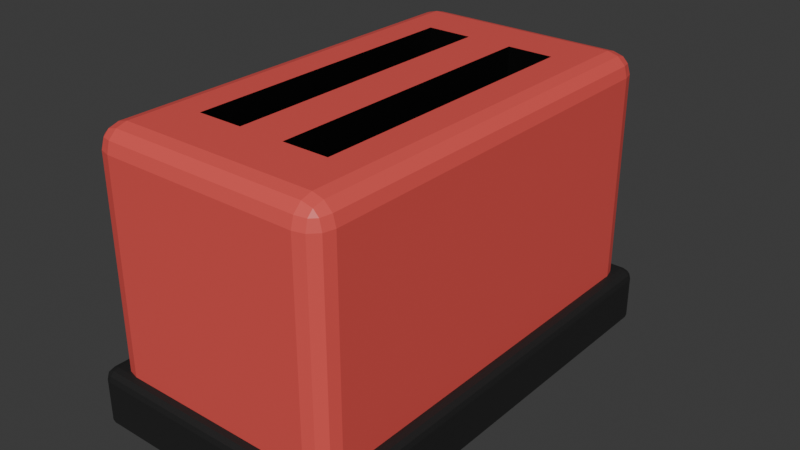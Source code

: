 # Source: toasterNew.blend  (saved by Blender 4.0.36; exported with 4.5.12 LTS)
import bpy
from mathutils import Matrix  # noqa: F401  (used for matrix-valued properties, if any)

bpy.ops.wm.read_factory_settings(use_empty=True)
scene = bpy.context.scene
scene.name = 'Scene'

# ---- collections
col_collection = bpy.data.collections.new('Collection'); scene.collection.children.link(col_collection)

# ---- materials (node trees are filled in below, after node groups)
mat_material_001 = bpy.data.materials.new('Material.001')
mat_material_001.use_transparent_shadow = False
mat_material_002 = bpy.data.materials.new('Material.002')
mat_material_002.use_transparent_shadow = False
mat_material_003 = bpy.data.materials.new('Material.003')
mat_material_003.use_transparent_shadow = False
mat_material_004 = bpy.data.materials.new('Material.004')
mat_material_004.use_transparent_shadow = False

# ---- material node trees
mat_material_001.use_nodes = True; mat_material_001.node_tree.nodes.clear()
_N = mat_material_001.node_tree.nodes; _L = mat_material_001.node_tree.links
n0 = _N.new('ShaderNodeBsdfPrincipled'); n0.name = 'Principled BSDF'; n0.location = (10, 300)
n0.inputs[0].default_value = (0.8, 0.09382, 0.08296, 1.0)
n0.inputs[3].default_value = 1.45
n1 = _N.new('ShaderNodeOutputMaterial'); n1.name = 'Material Output'; n1.location = (300, 300)
_L.new(n0.outputs[0], n1.inputs[0])
n1.is_active_output = True
mat_material_002.use_nodes = True; mat_material_002.node_tree.nodes.clear()
_N = mat_material_002.node_tree.nodes; _L = mat_material_002.node_tree.links
n0 = _N.new('ShaderNodeBsdfPrincipled'); n0.name = 'Principled BSDF'; n0.location = (10, 300)
n0.inputs[0].default_value = (0.01662, 0.01662, 0.01662, 1.0)
n0.inputs[3].default_value = 1.45
n1 = _N.new('ShaderNodeOutputMaterial'); n1.name = 'Material Output'; n1.location = (300, 300)
_L.new(n0.outputs[0], n1.inputs[0])
n1.is_active_output = True
mat_material_003.use_nodes = True; mat_material_003.node_tree.nodes.clear()
_N = mat_material_003.node_tree.nodes; _L = mat_material_003.node_tree.links
n0 = _N.new('ShaderNodeBsdfPrincipled'); n0.name = 'Principled BSDF'; n0.location = (10, 300)
n0.inputs[0].default_value = (0.0, 0.0, 0.0, 1.0)
n0.inputs[3].default_value = 1.45
n1 = _N.new('ShaderNodeOutputMaterial'); n1.name = 'Material Output'; n1.location = (300, 300)
_L.new(n0.outputs[0], n1.inputs[0])
n1.is_active_output = True
mat_material_004.use_nodes = True; mat_material_004.node_tree.nodes.clear()
_N = mat_material_004.node_tree.nodes; _L = mat_material_004.node_tree.links
n0 = _N.new('ShaderNodeBsdfPrincipled'); n0.name = 'Principled BSDF'; n0.location = (10, 300)
n0.inputs[0].default_value = (0.247, 0.247, 0.247, 1.0)
n0.inputs[3].default_value = 1.45
n1 = _N.new('ShaderNodeOutputMaterial'); n1.name = 'Material Output'; n1.location = (300, 300)
_L.new(n0.outputs[0], n1.inputs[0])
n1.is_active_output = True

# ---- world
world_world = bpy.data.worlds.new('World'); scene.world = world_world
world_world.use_nodes = True; world_world.node_tree.nodes.clear()
_N = world_world.node_tree.nodes; _L = world_world.node_tree.links
n0 = _N.new('ShaderNodeOutputWorld'); n0.name = 'World Output'; n0.location = (300, 300)
n1 = _N.new('ShaderNodeBackground'); n1.name = 'Background'; n1.location = (10, 300)
n1.inputs[0].default_value = (0.05088, 0.05088, 0.05088, 1.0)
_L.new(n1.outputs[0], n0.inputs[0])
n0.is_active_output = True
world_world.color = (0.05088, 0.05088, 0.05088)
world_world.use_sun_shadow = False
world_world.sun_shadow_jitter_overblur = 0.0

# ---- meshes
me_cube_001 = bpy.data.meshes.new('Cube.001')
me_cube_001.from_pydata([(-0.3194, 0.9499, 1.297), (-0.1065, 0.9499, 1.297), (0.1065, 0.9499, 1.297), (0.3194, 0.9499, 1.297), (0.3194, 0.9, 1.311), (0.1065, 0.9, 1.311), (-0.1065, 0.9, 1.311), (-0.3194, 0.9, 1.311), (-0.4595, -1.0, 0.0), (-0.5595, -0.9, 0.0), (-0.5095, -0.9866, 0.0), (-0.5461, -0.95, 0.0), (-0.4595, -1.0, 1.211), (-0.4595, -0.9, 1.311), (-0.5595, -0.9, 1.211), (-0.4595, -0.9866, 1.261), (-0.5095, -0.9866, 1.211), (-0.5074, -0.9737, 1.258), (-0.5095, -0.9, 1.297), (-0.4595, -0.9499, 1.297), (-0.5074, -0.9478, 1.284), (-0.5462, -0.9499, 1.211), (-0.5462, -0.9, 1.261), (-0.5332, -0.9478, 1.258), (-0.5595, 0.9, 0.0), (-0.4595, 1.0, 0.0), (-0.5461, 0.95, 0.0), (-0.5095, 0.9866, 0.0), (-0.4595, 0.9, 1.311), (-0.4595, 1.0, 1.211), (-0.5595, 0.9, 1.211), (-0.4595, 0.9499, 1.297), (-0.5095, 0.9, 1.297), (-0.5074, 0.9478, 1.284), (-0.5095, 0.9866, 1.211), (-0.4595, 0.9866, 1.261), (-0.5074, 0.9737, 1.258), (-0.5462, 0.9, 1.261), (-0.5462, 0.9499, 1.211), (-0.5332, 0.9478, 1.258), (0.5595, -0.9, 0.0), (0.4595, -1.0, 0.0), (0.5461, -0.95, 0.0), (0.5095, -0.9866, 0.0), (0.4595, -0.9, 1.311), (0.4595, -1.0, 1.211), (0.5595, -0.9, 1.211), (0.4595, -0.9499, 1.297), (0.5095, -0.9, 1.297), (0.5074, -0.9478, 1.284), (0.5095, -0.9866, 1.211), (0.4595, -0.9866, 1.261), (0.5074, -0.9737, 1.258), (0.5462, -0.9, 1.261), (0.5462, -0.9499, 1.211), (0.5332, -0.9478, 1.258), (0.4595, 1.0, 0.0), (0.5595, 0.9, 0.0), (0.5095, 0.9866, 0.0), (0.5461, 0.95, 0.0), (0.4595, 0.9, 1.311), (0.5595, 0.9, 1.211), (0.4595, 1.0, 1.211), (0.5095, 0.9, 1.297), (0.4595, 0.9499, 1.297), (0.5074, 0.9478, 1.284), (0.5462, 0.9499, 1.211), (0.5462, 0.9, 1.261), (0.5332, 0.9478, 1.258), (0.4595, 0.9866, 1.261), (0.5095, 0.9866, 1.211), (0.5074, 0.9737, 1.258), (0.5709, 1.002, 0.252), (0.619, 1.002, 0.2039), (0.5709, 1.05, 0.2039), (0.595, 1.002, 0.2455), (0.5709, 1.026, 0.2455), (0.5939, 1.025, 0.2393), (0.6126, 1.026, 0.2039), (0.6126, 1.002, 0.2279), (0.6064, 1.025, 0.2269), (0.5709, 1.043, 0.2279), (0.595, 1.043, 0.2039), (0.5939, 1.037, 0.2269), (0.5709, 1.05, 0.006458), (0.619, 1.002, 0.006458), (0.595, 1.043, 0.006458), (0.6126, 1.026, 0.006458), (0.5709, -1.05, 0.2039), (0.619, -1.002, 0.2039), (0.5709, -1.002, 0.252), (0.595, -1.043, 0.2039), (0.5709, -1.043, 0.2279), (0.5939, -1.037, 0.2269), (0.6126, -1.002, 0.2279), (0.6126, -1.026, 0.2039), (0.6064, -1.025, 0.2269), (0.5709, -1.026, 0.2455), (0.595, -1.002, 0.2455), (0.5939, -1.025, 0.2393), (0.619, -1.002, 0.006458), (0.5709, -1.05, 0.006458), (0.6126, -1.026, 0.006458), (0.595, -1.043, 0.006458), (-0.5709, 1.002, 0.252), (-0.5709, 1.05, 0.2039), (-0.619, 1.002, 0.2039), (-0.5709, 1.026, 0.2455), (-0.595, 1.002, 0.2455), (-0.5939, 1.025, 0.2393), (-0.595, 1.043, 0.2039), (-0.5709, 1.043, 0.2279), (-0.5939, 1.037, 0.2269), (-0.6126, 1.002, 0.2279), (-0.6126, 1.026, 0.2039), (-0.6064, 1.025, 0.2269), (-0.619, 1.002, 0.006458), (-0.5709, 1.05, 0.006458), (-0.6126, 1.026, 0.006458), (-0.595, 1.043, 0.006458), (-0.5709, -1.002, 0.252), (-0.619, -1.002, 0.2039), (-0.5709, -1.05, 0.2039), (-0.595, -1.002, 0.2455), (-0.5709, -1.026, 0.2455), (-0.5939, -1.025, 0.2393), (-0.6126, -1.026, 0.2039), (-0.6126, -1.002, 0.2279), (-0.6064, -1.025, 0.2269), (-0.5709, -1.043, 0.2279), (-0.595, -1.043, 0.2039), (-0.5939, -1.037, 0.2269), (-0.5709, -1.05, 0.006458), (-0.619, -1.002, 0.006458), (-0.595, -1.043, 0.006458), (-0.6126, -1.026, 0.006458), (0.3194, 0.9866, 1.261), (0.1065, 0.9866, 1.261), (-0.1065, 0.9866, 1.261), (-0.3194, 0.9866, 1.261), (0.3194, 1.0, 1.211), (0.04849, 1.0, 1.062), (-0.04849, 1.0, 1.062), (-0.3194, 1.0, 1.211), (0.3194, -0.9, 1.311), (0.1065, -0.9, 1.311), (-0.1065, -0.9, 1.311), (-0.3194, -0.9, 1.311), (-0.3194, -0.9499, 1.297), (-0.1065, -0.9499, 1.297), (0.1065, -0.9499, 1.297), (0.3194, -0.9499, 1.297), (-0.3194, -0.9866, 1.261), (-0.1065, -0.9866, 1.261), (0.1065, -0.9866, 1.261), (0.3194, -0.9866, 1.261), (-0.3194, -1.0, 1.211), (-0.1065, -1.0, 1.211), (0.1065, -1.0, 1.211), (0.3194, -1.0, 1.211), (-0.3194, 1.0, 0.0), (-0.04849, 1.0, 0.475), (0.04849, 1.0, 0.475), (0.3194, 1.0, 0.0), (0.3194, -1.0, 0.0), (0.1065, -1.0, 0.0), (-0.1065, -1.0, 0.0), (-0.3194, -1.0, 0.0), (-0.4595, -0.6783, 1.311), (-0.4595, 0.6783, 1.311), (-0.5095, 0.6783, 1.297), (-0.5095, -0.6783, 1.297), (-0.5462, 0.6783, 1.261), (-0.5462, -0.6783, 1.261), (-0.5595, 0.6783, 1.211), (-0.5595, -0.6783, 1.211), (0.4595, 0.6783, 1.311), (0.4595, -0.6783, 1.311), (0.5095, -0.6783, 1.297), (0.5095, 0.6783, 1.297), (0.5462, -0.6783, 1.261), (0.5462, 0.6783, 1.261), (0.5595, -0.6783, 1.211), (0.5595, 0.6783, 1.211), (-0.5595, -0.6783, 0.0), (-0.5595, 0.6783, 0.0), (0.5595, 0.6783, 0.0), (0.5595, -0.6783, 0.0), (0.3194, 0.6783, 1.311), (0.3194, -0.6783, 1.311), (0.1065, 0.6783, 1.311), (0.1065, -0.6783, 1.311), (-0.1065, 0.6783, 1.311), (-0.1065, -0.6783, 1.311), (-0.3194, 0.6783, 1.311), (-0.3194, -0.6783, 1.311), (0.3194, 0.6783, 0.7929), (0.3194, -0.6783, 0.7929), (0.1065, 0.6783, 0.7929), (0.1065, -0.6783, 0.7929), (-0.1065, 0.6783, 0.7929), (-0.1065, -0.6783, 0.7929), (-0.3194, 0.6783, 0.7929), (-0.3194, -0.6783, 0.7929), (0.1065, 1.0, 1.211), (-0.1065, 1.0, 1.211), (-0.1065, 1.0, 0.0), (0.1065, 1.0, 0.0), (0.04849, 0.8837, 1.062), (-0.04849, 0.8837, 1.062), (-0.04849, 0.8837, 0.475), (0.04849, 0.8837, 0.475), (-0.02485, 0.859, 0.9142), (-0.02485, 0.8463, 0.9269), (-0.03755, 0.859, 0.9269), (-0.02485, 0.8463, 0.9766), (-0.02485, 0.859, 0.9893), (-0.03755, 0.859, 0.9766), (-0.02485, 1.071, 0.9142), (-0.03755, 1.071, 0.9269), (-0.04925, 1.089, 0.9269), (-0.03498, 1.096, 0.9142), (-0.02485, 1.071, 0.9893), (-0.03498, 1.096, 0.9893), (-0.04925, 1.089, 0.9766), (-0.03755, 1.071, 0.9766), (0.02485, 0.859, 0.9142), (0.03755, 0.859, 0.9269), (0.02485, 0.8463, 0.9269), (0.02485, 0.859, 0.9893), (0.02485, 0.8463, 0.9766), (0.03755, 0.859, 0.9766), (0.03498, 1.096, 0.9142), (0.04925, 1.089, 0.9269), (0.03755, 1.071, 0.9269), (0.02485, 1.071, 0.9142), (0.03498, 1.096, 0.9893), (0.02485, 1.071, 0.9893), (0.03755, 1.071, 0.9766), (0.04925, 1.089, 0.9766), (-0.1879, 1.16, 0.9766), (-0.1762, 1.142, 0.9766), (-0.1251, 1.134, 0.9893), (-0.1752, 1.16, 0.9893), (-0.1879, 1.16, 0.9269), (-0.1752, 1.16, 0.9142), (-0.1251, 1.134, 0.9142), (-0.1762, 1.142, 0.9269), (0.1752, 1.16, 0.9142), (0.1879, 1.16, 0.9269), (0.1762, 1.142, 0.9269), (0.1251, 1.134, 0.9142), (0.1752, 1.16, 0.9893), (0.1251, 1.134, 0.9893), (0.1762, 1.142, 0.9766), (0.1879, 1.16, 0.9766), (-0.1879, 1.197, 0.9766), (-0.1752, 1.197, 0.9893), (-0.1752, 1.209, 0.9766), (-0.1879, 1.197, 0.9269), (-0.1752, 1.209, 0.9269), (-0.1752, 1.197, 0.9142), (0.1752, 1.197, 0.9142), (0.1752, 1.209, 0.9269), (0.1879, 1.197, 0.9269), (0.1752, 1.197, 0.9893), (0.1879, 1.197, 0.9766), (0.1752, 1.209, 0.9766)], [], [(167, 156, 12, 8), (187, 182, 46, 40), (24, 26, 27, 25, 160, 167, 8, 10, 11, 9, 184, 185), (195, 168, 13, 147), (185, 174, 30, 24), (163, 140, 62, 56), (12, 15, 17, 16), (15, 19, 20, 17), (13, 18, 20, 19), (18, 22, 23, 20), (14, 21, 23, 22), (21, 16, 17, 23), (17, 20, 23), (28, 31, 33, 32), (31, 35, 36, 33), (29, 34, 36, 35), (34, 38, 39, 36), (30, 37, 39, 38), (37, 32, 33, 39), (33, 36, 39), (44, 47, 49, 48), (47, 51, 52, 49), (45, 50, 52, 51), (50, 54, 55, 52), (46, 53, 55, 54), (53, 48, 49, 55), (49, 52, 55), (60, 63, 65, 64), (63, 67, 68, 65), (61, 66, 68, 67), (66, 70, 71, 68), (62, 69, 71, 70), (69, 64, 65, 71), (65, 68, 71), (8, 12, 16, 10), (10, 16, 21, 11), (11, 21, 14, 9), (169, 28, 32, 170), (170, 32, 37, 172), (172, 37, 30, 174), (29, 25, 27, 34), (34, 27, 26, 38), (38, 26, 24, 30), (4, 60, 64, 3), (3, 64, 69, 136), (136, 69, 62, 140), (61, 57, 59, 66), (66, 59, 58, 70), (70, 58, 56, 62), (177, 44, 48, 178), (178, 48, 53, 180), (180, 53, 46, 182), (45, 41, 43, 50), (50, 43, 42, 54), (54, 42, 40, 46), (147, 13, 19, 148), (148, 19, 15, 152), (152, 15, 12, 156), (164, 163, 56, 58, 59, 57, 186, 187, 40, 42, 43, 41), (116, 118, 119, 117, 84, 86, 87, 85, 100, 102, 103, 101, 132, 134, 135, 133), (117, 105, 74, 84), (133, 121, 106, 116), (101, 88, 122, 132), (85, 73, 89, 100), (72, 75, 77, 76), (75, 79, 80, 77), (73, 78, 80, 79), (78, 82, 83, 80), (74, 81, 83, 82), (81, 76, 77, 83), (77, 80, 83), (88, 91, 93, 92), (91, 95, 96, 93), (89, 94, 96, 95), (94, 98, 99, 96), (90, 97, 99, 98), (97, 92, 93, 99), (93, 96, 99), (104, 107, 109, 108), (107, 111, 112, 109), (105, 110, 112, 111), (110, 114, 115, 112), (106, 113, 115, 114), (113, 108, 109, 115), (109, 112, 115), (120, 123, 125, 124), (123, 127, 128, 125), (121, 126, 128, 127), (126, 130, 131, 128), (122, 129, 131, 130), (129, 124, 125, 131), (125, 128, 131), (90, 120, 124, 97), (97, 124, 129, 92), (92, 129, 122, 88), (72, 90, 98, 75), (75, 98, 94, 79), (79, 94, 89, 73), (73, 85, 87, 78), (78, 87, 86, 82), (82, 86, 84, 74), (104, 72, 76, 107), (107, 76, 81, 111), (111, 81, 74, 105), (105, 117, 119, 110), (110, 119, 118, 114), (114, 118, 116, 106), (132, 122, 130, 134), (134, 130, 126, 135), (135, 126, 121, 133), (120, 104, 108, 123), (123, 108, 113, 127), (127, 113, 106, 121), (88, 101, 103, 91), (91, 103, 102, 95), (95, 102, 100, 89), (72, 104, 120, 90), (167, 160, 206, 166), (166, 206, 207, 165), (165, 207, 163, 164), (51, 155, 159, 45), (155, 154, 158, 159), (154, 153, 157, 158), (153, 152, 156, 157), (47, 151, 155, 51), (151, 150, 154, 155), (150, 149, 153, 154), (149, 148, 152, 153), (44, 144, 151, 47), (144, 145, 150, 151), (145, 146, 149, 150), (146, 147, 148, 149), (35, 139, 143, 29), (139, 138, 205, 143), (138, 137, 204, 205), (137, 136, 140, 204), (31, 0, 139, 35), (0, 1, 138, 139), (1, 2, 137, 138), (2, 3, 136, 137), (28, 7, 0, 31), (7, 6, 1, 0), (6, 5, 2, 1), (5, 4, 3, 2), (25, 29, 143, 160), (160, 143, 205, 206), (161, 142, 209, 210), (207, 204, 140, 163), (177, 189, 144, 44), (189, 191, 145, 144), (191, 193, 146, 145), (193, 195, 147, 146), (41, 45, 159, 164), (164, 159, 158, 165), (165, 158, 157, 166), (166, 157, 156, 167), (6, 7, 194, 192), (190, 191, 199, 198), (5, 6, 192, 190), (190, 192, 193, 191), (4, 5, 190, 188), (193, 192, 200, 201), (60, 4, 188, 176), (176, 188, 189, 177), (67, 181, 183, 61), (181, 180, 182, 183), (63, 179, 181, 67), (179, 178, 180, 181), (60, 176, 179, 63), (176, 177, 178, 179), (22, 173, 175, 14), (173, 172, 174, 175), (18, 171, 173, 22), (171, 170, 172, 173), (13, 168, 171, 18), (168, 169, 170, 171), (9, 14, 175, 184), (184, 175, 174, 185), (7, 28, 169, 194), (194, 169, 168, 195), (57, 61, 183, 186), (186, 183, 182, 187), (200, 202, 203, 201), (196, 198, 199, 197), (188, 190, 198, 196), (189, 188, 196, 197), (192, 194, 202, 200), (191, 189, 197, 199), (195, 193, 201, 203), (194, 195, 203, 202), (141, 142, 205, 204), (161, 162, 207, 206), (142, 161, 206, 205), (162, 141, 204, 207), (210, 209, 208, 211), (142, 141, 208, 209), (141, 162, 211, 208), (162, 161, 210, 211), (228, 230, 215, 213), (234, 238, 231, 227), (239, 233, 250, 254), (237, 222, 216, 229), (214, 217, 225, 219), (220, 224, 241, 247), (248, 245, 261, 262), (232, 221, 246, 251), (244, 240, 256, 259), (223, 236, 253, 242), (243, 252, 265, 257), (260, 258, 267, 263), (255, 249, 264, 266), (212, 213, 214), (215, 216, 217), (218, 219, 220, 221), (222, 223, 224, 225), (226, 227, 228), (229, 230, 231), (232, 233, 234, 235), (236, 237, 238, 239), (240, 241, 242, 243), (244, 245, 246, 247), (248, 249, 250, 251), (252, 253, 254, 255), (256, 257, 258), (259, 260, 261), (262, 263, 264), (265, 266, 267), (218, 212, 214, 219), (213, 215, 217, 214), (216, 222, 225, 217), (224, 220, 219, 225), (235, 218, 221, 232), (222, 237, 236, 223), (238, 234, 233, 239), (226, 235, 234, 227), (237, 229, 231, 238), (230, 228, 227, 231), (212, 226, 228, 213), (229, 216, 215, 230), (240, 244, 247, 241), (251, 246, 245, 248), (242, 253, 252, 243), (254, 250, 249, 255), (239, 254, 253, 236), (241, 224, 223, 242), (246, 221, 220, 247), (232, 251, 250, 233), (258, 260, 259, 256), (262, 261, 260, 263), (257, 265, 267, 258), (266, 264, 263, 267), (255, 266, 265, 252), (256, 240, 243, 257), (261, 245, 244, 259), (248, 262, 264, 249), (218, 235, 226, 212)])
me_cube_001.polygons.foreach_set('material_index', [0, 0, 0, 0, 0, 0, 0, 0, 0, 0, 0, 0, 0, 0, 0, 0, 0, 0, 0, 0, 0, 0, 0, 0, 0, 0, 0, 0, 0, 0, 0, 0, 0, 0, 0, 0, 0, 0, 0, 0, 0, 0, 0, 0, 0, 0, 0, 0, 0, 0, 0, 0, 0, 0, 0, 0, 0, 0, 0, 1, 1, 1, 1, 1, 1, 1, 1, 1, 1, 1, 1, 1, 1, 1, 1, 1, 1, 1, 1, 1, 1, 1, 1, 1, 1, 1, 1, 1, 1, 1, 1, 1, 1, 1, 1, 1, 1, 1, 1, 1, 1, 1, 1, 1, 1, 1, 1, 1, 1, 1, 1, 1, 1, 1, 1, 1, 1, 0, 0, 0, 0, 0, 0, 0, 0, 0, 0, 0, 0, 0, 0, 0, 0, 0, 0, 0, 0, 0, 0, 0, 0, 0, 0, 0, 0, 0, 0, 0, 0, 0, 0, 0, 0, 0, 0, 0, 0, 2, 0, 0, 0, 2, 0, 0, 0, 0, 0, 0, 0, 0, 0, 0, 0, 0, 0, 0, 0, 0, 0, 0, 0, 0, 2, 2, 2, 2, 2, 2, 2, 2, 0, 0, 0, 0, 0, 0, 0, 0, 3, 3, 3, 3, 3, 3, 3, 3, 3, 3, 3, 3, 3, 3, 3, 3, 3, 3, 3, 3, 3, 3, 3, 3, 3, 3, 3, 3, 3, 3, 3, 3, 3, 3, 3, 3, 3, 3, 3, 3, 3, 3, 3, 3, 3, 3, 3, 3, 3, 3, 3, 3, 3, 3, 3, 3, 3, 3])
_uv = me_cube_001.uv_layers.new(name='UVMap')
_uv.uv.foreach_set('vector', [0.375, 0.9366, 0.6059, 0.9366, 0.6059, 0.9777, 0.375, 0.9777, 0.375, 0.6625, 0.6059, 0.6625, 0.6059, 0.7375, 0.375, 0.7375, 0.125, 0.5125, 0.128, 0.5063, 0.1362, 0.5017, 0.1473, 0.5, 0.1884, 0.5, 0.1884, 0.75, 0.1473, 0.75, 0.1362, 0.7483, 0.128, 0.7438, 0.125, 0.7375, 0.125, 0.6625, 0.125, 0.5875, 0.8116, 0.6625, 0.8527, 0.6625, 0.8527, 0.7375, 0.8116, 0.7375, 0.375, 0.1625, 0.6059, 0.1625, 0.6059, 0.2375, 0.375, 0.2375, 0.375, 0.4366, 0.6059, 0.4366, 0.6059, 0.4777, 0.375, 0.4777, 0.6059, 0.9777, 0.625, 0.9777, 0.625, 0.9883, 0.6059, 1.0, 0.8527, 0.75, 0.8527, 0.7437, 0.8633, 0.7435, 0.8633, 0.75, 0.8527, 0.7375, 0.8638, 0.7375, 0.8633, 0.7435, 0.8527, 0.7437, 0.8638, 0.7375, 0.875, 0.7375, 0.875, 0.7435, 0.8633, 0.7435, 0.6059, 0.0125, 0.6059, 0.006258, 0.625, 0.006522, 0.625, 0.0125, 0.6059, 0.006258, 0.6059, 0.0, 0.625, 0.0, 0.625, 0.006522, 0.8633, 0.75, 0.8633, 0.7435, 0.875, 0.7435, 0.8527, 0.5125, 0.8527, 0.5063, 0.8633, 0.5065, 0.8638, 0.5125, 0.8527, 0.5063, 0.8527, 0.5, 0.8633, 0.5, 0.8633, 0.5065, 0.6059, 0.2723, 0.6059, 0.2612, 0.625, 0.2617, 0.625, 0.2723, 0.6059, 0.2612, 0.6059, 0.2437, 0.625, 0.2435, 0.625, 0.2617, 0.6059, 0.2375, 0.625, 0.2375, 0.625, 0.2435, 0.6059, 0.2437, 0.875, 0.5125, 0.8638, 0.5125, 0.8633, 0.5065, 0.875, 0.5065, 0.8633, 0.5065, 0.8633, 0.5, 0.875, 0.5065, 0.6473, 0.7375, 0.6473, 0.7437, 0.6367, 0.7435, 0.6362, 0.7375, 0.6473, 0.7437, 0.6473, 0.75, 0.6367, 0.75, 0.6367, 0.7435, 0.6059, 0.7723, 0.6059, 0.7612, 0.625, 0.7617, 0.625, 0.7723, 0.6059, 0.7612, 0.6059, 0.7437, 0.615, 0.7435, 0.625, 0.7617, 0.6059, 0.7375, 0.6155, 0.7375, 0.615, 0.7435, 0.6059, 0.7437, 0.6155, 0.7375, 0.6362, 0.7375, 0.6367, 0.7435, 0.615, 0.7435, 0.6367, 0.7435, 0.6367, 0.75, 0.6309, 0.7435, 0.6473, 0.5125, 0.6362, 0.5125, 0.6367, 0.5065, 0.6473, 0.5063, 0.6362, 0.5125, 0.6155, 0.5125, 0.615, 0.5065, 0.6367, 0.5065, 0.6059, 0.5125, 0.6059, 0.5063, 0.615, 0.5065, 0.6155, 0.5125, 0.6059, 0.5063, 0.6059, 0.4888, 0.625, 0.4883, 0.615, 0.5065, 0.6059, 0.4777, 0.625, 0.4777, 0.625, 0.4883, 0.6059, 0.4888, 0.6473, 0.5, 0.6473, 0.5063, 0.6367, 0.5065, 0.6367, 0.5, 0.6367, 0.5065, 0.6309, 0.5065, 0.6367, 0.5, 0.375, 0.9777, 0.6059, 0.9777, 0.6059, 1.0, 0.375, 1.0, 0.375, 0.0, 0.6059, 0.0, 0.6059, 0.006258, 0.375, 0.00625, 0.375, 0.00625, 0.6059, 0.006258, 0.6059, 0.0125, 0.375, 0.0125, 0.8527, 0.5875, 0.8527, 0.5125, 0.8638, 0.5125, 0.8638, 0.5875, 0.8638, 0.5875, 0.8638, 0.5125, 0.875, 0.5125, 0.875, 0.5875, 0.625, 0.1625, 0.625, 0.2375, 0.6059, 0.2375, 0.6059, 0.1625, 0.6059, 0.2723, 0.375, 0.2723, 0.375, 0.2612, 0.6059, 0.2612, 0.6059, 0.2612, 0.375, 0.2612, 0.375, 0.2438, 0.6059, 0.2437, 0.6059, 0.2437, 0.375, 0.2438, 0.375, 0.2375, 0.6059, 0.2375, 0.6884, 0.5125, 0.6473, 0.5125, 0.6473, 0.5063, 0.6884, 0.5063, 0.6884, 0.5063, 0.6473, 0.5063, 0.6473, 0.5, 0.6884, 0.5, 0.625, 0.4366, 0.625, 0.4777, 0.6059, 0.4777, 0.6059, 0.4366, 0.6059, 0.5125, 0.375, 0.5125, 0.375, 0.5063, 0.6059, 0.5063, 0.6059, 0.5063, 0.375, 0.5063, 0.375, 0.4888, 0.6059, 0.4888, 0.6059, 0.4888, 0.375, 0.4888, 0.375, 0.4777, 0.6059, 0.4777, 0.6473, 0.6625, 0.6473, 0.7375, 0.6362, 0.7375, 0.6362, 0.6625, 0.6362, 0.6625, 0.6362, 0.7375, 0.6155, 0.7375, 0.6155, 0.6625, 0.6155, 0.6625, 0.6155, 0.7375, 0.6059, 0.7375, 0.6059, 0.6625, 0.6059, 0.7723, 0.375, 0.7723, 0.375, 0.7612, 0.6059, 0.7612, 0.6059, 0.7612, 0.375, 0.7612, 0.375, 0.7438, 0.6059, 0.7437, 0.6059, 0.7437, 0.375, 0.7438, 0.375, 0.7375, 0.6059, 0.7375, 0.8116, 0.7375, 0.8527, 0.7375, 0.8527, 0.7437, 0.8116, 0.7437, 0.8116, 0.7437, 0.8527, 0.7437, 0.8527, 0.75, 0.8116, 0.75, 0.625, 0.9366, 0.625, 0.9777, 0.6059, 0.9777, 0.6059, 0.9366, 0.3116, 0.75, 0.3116, 0.5, 0.3527, 0.5, 0.3638, 0.5017, 0.372, 0.5063, 0.375, 0.5125, 0.375, 0.5875, 0.375, 0.6625, 0.375, 0.7375, 0.372, 0.7438, 0.3638, 0.7483, 0.3527, 0.75, 0.125, 0.5057, 0.1263, 0.5029, 0.1299, 0.5008, 0.1347, 0.5, 0.3653, 0.5, 0.3701, 0.5008, 0.3737, 0.5029, 0.375, 0.5057, 0.375, 0.7443, 0.3737, 0.7471, 0.3701, 0.7492, 0.3653, 0.75, 0.1347, 0.75, 0.1299, 0.7492, 0.1263, 0.7471, 0.125, 0.7443, 0.375, 0.2597, 0.576, 0.2597, 0.576, 0.4903, 0.375, 0.4903, 0.375, 0.005728, 0.576, 0.005728, 0.576, 0.2443, 0.375, 0.2443, 0.375, 0.7597, 0.576, 0.7597, 0.576, 0.9903, 0.375, 0.9903, 0.375, 0.5057, 0.576, 0.5057, 0.576, 0.7443, 0.375, 0.7443, 0.6347, 0.5057, 0.6299, 0.5057, 0.6301, 0.503, 0.6347, 0.5029, 0.6299, 0.5057, 0.6005, 0.5057, 0.5994, 0.503, 0.6301, 0.503, 0.576, 0.5057, 0.576, 0.5029, 0.5994, 0.503, 0.6005, 0.5057, 0.576, 0.5029, 0.576, 0.4951, 0.625, 0.4949, 0.5994, 0.503, 0.576, 0.4903, 0.625, 0.4903, 0.625, 0.4949, 0.576, 0.4951, 0.6347, 0.5, 0.6347, 0.5029, 0.6301, 0.503, 0.6301, 0.5, 0.6301, 0.503, 0.6276, 0.503, 0.6301, 0.5, 0.576, 0.7597, 0.576, 0.7549, 0.625, 0.7551, 0.625, 0.7597, 0.576, 0.7549, 0.576, 0.7471, 0.5994, 0.747, 0.625, 0.7551, 0.576, 0.7443, 0.6005, 0.7443, 0.5994, 0.747, 0.576, 0.7471, 0.6005, 0.7443, 0.6299, 0.7443, 0.6301, 0.747, 0.5994, 0.747, 0.6347, 0.7443, 0.6347, 0.7471, 0.6301, 0.747, 0.6299, 0.7443, 0.6347, 0.7471, 0.6347, 0.75, 0.6301, 0.75, 0.6301, 0.747, 0.6301, 0.75, 0.6276, 0.747, 0.6301, 0.747, 0.8653, 0.5057, 0.8653, 0.5029, 0.8699, 0.503, 0.8701, 0.5057, 0.8653, 0.5029, 0.8653, 0.5, 0.8699, 0.5, 0.8699, 0.503, 0.576, 0.2597, 0.576, 0.2549, 0.625, 0.2551, 0.625, 0.2597, 0.576, 0.2549, 0.576, 0.2471, 0.625, 0.247, 0.625, 0.2551, 0.576, 0.2443, 0.625, 0.2443, 0.625, 0.247, 0.576, 0.2471, 0.875, 0.5057, 0.8701, 0.5057, 0.8699, 0.503, 0.875, 0.503, 0.8699, 0.503, 0.8699, 0.5, 0.875, 0.503, 0.8653, 0.7443, 0.8701, 0.7443, 0.8699, 0.747, 0.8653, 0.7471, 0.8701, 0.7443, 0.875, 0.7443, 0.875, 0.747, 0.8699, 0.747, 0.576, 0.005728, 0.576, 0.002868, 0.625, 0.002989, 0.625, 0.005728, 0.576, 0.002868, 0.576, 0.0, 0.625, 0.0, 0.625, 0.002989, 0.576, 0.9903, 0.625, 0.9903, 0.625, 0.9949, 0.576, 1.0, 0.8653, 0.75, 0.8653, 0.7471, 0.8699, 0.747, 0.8699, 0.75, 0.8699, 0.747, 0.875, 0.747, 0.8699, 0.75, 0.6347, 0.7443, 0.8653, 0.7443, 0.8653, 0.7471, 0.6347, 0.7471, 0.6347, 0.7471, 0.8653, 0.7471, 0.8653, 0.75, 0.6347, 0.75, 0.625, 0.7597, 0.625, 0.9903, 0.576, 0.9903, 0.576, 0.7597, 0.6347, 0.5057, 0.6347, 0.7443, 0.6299, 0.7443, 0.6299, 0.5057, 0.6299, 0.5057, 0.6299, 0.7443, 0.6005, 0.7443, 0.6005, 0.5057, 0.6005, 0.5057, 0.6005, 0.7443, 0.576, 0.7443, 0.576, 0.5057, 0.576, 0.5057, 0.375, 0.5057, 0.375, 0.5029, 0.576, 0.5029, 0.576, 0.5029, 0.375, 0.5029, 0.375, 0.4951, 0.576, 0.4951, 0.576, 0.4951, 0.375, 0.4951, 0.375, 0.4903, 0.576, 0.4903, 0.8653, 0.5057, 0.6347, 0.5057, 0.6347, 0.5029, 0.8653, 0.5029, 0.8653, 0.5029, 0.6347, 0.5029, 0.6347, 0.5, 0.8653, 0.5, 0.625, 0.2597, 0.625, 0.4903, 0.576, 0.4903, 0.576, 0.2597, 0.576, 0.2597, 0.375, 0.2597, 0.375, 0.2549, 0.576, 0.2549, 0.576, 0.2549, 0.375, 0.2549, 0.375, 0.2471, 0.576, 0.2471, 0.576, 0.2471, 0.375, 0.2471, 0.375, 0.2443, 0.576, 0.2443, 0.375, 0.9903, 0.576, 0.9903, 0.576, 1.0, 0.375, 1.0, 0.375, 0.0, 0.576, 0.0, 0.576, 0.002868, 0.375, 0.002864, 0.375, 0.002864, 0.576, 0.002868, 0.576, 0.005728, 0.375, 0.005728, 0.8653, 0.7443, 0.8653, 0.5057, 0.8701, 0.5057, 0.8701, 0.7443, 0.8701, 0.7443, 0.8701, 0.5057, 0.875, 0.5057, 0.875, 0.7443, 0.625, 0.005728, 0.625, 0.2443, 0.576, 0.2443, 0.576, 0.005728, 0.576, 0.7597, 0.375, 0.7597, 0.375, 0.7549, 0.576, 0.7549, 0.576, 0.7549, 0.375, 0.7549, 0.375, 0.7471, 0.576, 0.7471, 0.576, 0.7471, 0.375, 0.7471, 0.375, 0.7443, 0.576, 0.7443, 0.6347, 0.5057, 0.8653, 0.5057, 0.8653, 0.7443, 0.6347, 0.7443, 0.1884, 0.75, 0.1884, 0.5, 0.2295, 0.5, 0.2295, 0.75, 0.2295, 0.75, 0.2295, 0.5, 0.2705, 0.5, 0.2705, 0.75, 0.2705, 0.75, 0.2705, 0.5, 0.3116, 0.5, 0.3116, 0.75, 0.625, 0.7723, 0.625, 0.8134, 0.6059, 0.8134, 0.6059, 0.7723, 0.625, 0.8134, 0.625, 0.8545, 0.6059, 0.8545, 0.6059, 0.8134, 0.625, 0.8545, 0.625, 0.8955, 0.6059, 0.8955, 0.6059, 0.8545, 0.625, 0.8955, 0.625, 0.9366, 0.6059, 0.9366, 0.6059, 0.8955, 0.6473, 0.7437, 0.6884, 0.7437, 0.6884, 0.75, 0.6473, 0.75, 0.6884, 0.7437, 0.7295, 0.7437, 0.7295, 0.75, 0.6884, 0.75, 0.7295, 0.7437, 0.7705, 0.7437, 0.7705, 0.75, 0.7295, 0.75, 0.7705, 0.7437, 0.8116, 0.7437, 0.8116, 0.75, 0.7705, 0.75, 0.6473, 0.7375, 0.6884, 0.7375, 0.6884, 0.7437, 0.6473, 0.7437, 0.6884, 0.7375, 0.7295, 0.7375, 0.7295, 0.7437, 0.6884, 0.7437, 0.7295, 0.7375, 0.7705, 0.7375, 0.7705, 0.7437, 0.7295, 0.7437, 0.7705, 0.7375, 0.8116, 0.7375, 0.8116, 0.7437, 0.7705, 0.7437, 0.625, 0.2723, 0.625, 0.3134, 0.6059, 0.3134, 0.6059, 0.2723, 0.625, 0.3134, 0.625, 0.3545, 0.6059, 0.3545, 0.6059, 0.3134, 0.625, 0.3545, 0.625, 0.3955, 0.6059, 0.3955, 0.6059, 0.3545, 0.625, 0.3955, 0.625, 0.4366, 0.6059, 0.4366, 0.6059, 0.3955, 0.8527, 0.5063, 0.8116, 0.5063, 0.8116, 0.5, 0.8527, 0.5, 0.8116, 0.5063, 0.7705, 0.5063, 0.7705, 0.5, 0.8116, 0.5, 0.7705, 0.5063, 0.7295, 0.5063, 0.7295, 0.5, 0.7705, 0.5, 0.7295, 0.5063, 0.6884, 0.5063, 0.6884, 0.5, 0.7295, 0.5, 0.8527, 0.5125, 0.8116, 0.5125, 0.8116, 0.5063, 0.8527, 0.5063, 0.8116, 0.5125, 0.7705, 0.5125, 0.7705, 0.5063, 0.8116, 0.5063, 0.7705, 0.5125, 0.7295, 0.5125, 0.7295, 0.5063, 0.7705, 0.5063, 0.7295, 0.5125, 0.6884, 0.5125, 0.6884, 0.5063, 0.7295, 0.5063, 0.375, 0.2723, 0.6059, 0.2723, 0.6059, 0.3134, 0.375, 0.3134, 0.375, 0.3134, 0.6059, 0.3134, 0.6059, 0.3545, 0.375, 0.3545, 0.3861, 0.3656, 0.5949, 0.3656, 0.5949, 0.3656, 0.3861, 0.3656, 0.375, 0.3955, 0.6059, 0.3955, 0.6059, 0.4366, 0.375, 0.4366, 0.6473, 0.6625, 0.6884, 0.6625, 0.6884, 0.7375, 0.6473, 0.7375, 0.6884, 0.6625, 0.7295, 0.6625, 0.7295, 0.7375, 0.6884, 0.7375, 0.7295, 0.6625, 0.7705, 0.6625, 0.7705, 0.7375, 0.7295, 0.7375, 0.7705, 0.6625, 0.8116, 0.6625, 0.8116, 0.7375, 0.7705, 0.7375, 0.375, 0.7723, 0.6059, 0.7723, 0.6059, 0.8134, 0.375, 0.8134, 0.375, 0.8134, 0.6059, 0.8134, 0.6059, 0.8545, 0.375, 0.8545, 0.375, 0.8545, 0.6059, 0.8545, 0.6059, 0.8955, 0.375, 0.8955, 0.375, 0.8955, 0.6059, 0.8955, 0.6059, 0.9366, 0.375, 0.9366, 0.7705, 0.5125, 0.8116, 0.5125, 0.8116, 0.5875, 0.7705, 0.5875, 0.7295, 0.5875, 0.7295, 0.6625, 0.7295, 0.6625, 0.7295, 0.5875, 0.7295, 0.5125, 0.7705, 0.5125, 0.7705, 0.5875, 0.7295, 0.5875, 0.7295, 0.5875, 0.7705, 0.5875, 0.7705, 0.6625, 0.7295, 0.6625, 0.6884, 0.5125, 0.7295, 0.5125, 0.7295, 0.5875, 0.6884, 0.5875, 0.7705, 0.6625, 0.7705, 0.5875, 0.7705, 0.5875, 0.7705, 0.6625, 0.6473, 0.5125, 0.6884, 0.5125, 0.6884, 0.5875, 0.6473, 0.5875, 0.6473, 0.5875, 0.6884, 0.5875, 0.6884, 0.6625, 0.6473, 0.6625, 0.6155, 0.5125, 0.6155, 0.5875, 0.6059, 0.5875, 0.6059, 0.5125, 0.6155, 0.5875, 0.6155, 0.6625, 0.6059, 0.6625, 0.6059, 0.5875, 0.6362, 0.5125, 0.6362, 0.5875, 0.6155, 0.5875, 0.6155, 0.5125, 0.6362, 0.5875, 0.6362, 0.6625, 0.6155, 0.6625, 0.6155, 0.5875, 0.6473, 0.5125, 0.6473, 0.5875, 0.6362, 0.5875, 0.6362, 0.5125, 0.6473, 0.5875, 0.6473, 0.6625, 0.6362, 0.6625, 0.6362, 0.5875, 0.625, 0.0125, 0.625, 0.0875, 0.6059, 0.0875, 0.6059, 0.0125, 0.625, 0.0875, 0.625, 0.1625, 0.6059, 0.1625, 0.6059, 0.0875, 0.8638, 0.7375, 0.8638, 0.6625, 0.875, 0.6625, 0.875, 0.7375, 0.8638, 0.6625, 0.8638, 0.5875, 0.875, 0.5875, 0.875, 0.6625, 0.8527, 0.7375, 0.8527, 0.6625, 0.8638, 0.6625, 0.8638, 0.7375, 0.8527, 0.6625, 0.8527, 0.5875, 0.8638, 0.5875, 0.8638, 0.6625, 0.375, 0.0125, 0.6059, 0.0125, 0.6059, 0.0875, 0.375, 0.0875, 0.375, 0.0875, 0.6059, 0.0875, 0.6059, 0.1625, 0.375, 0.1625, 0.8116, 0.5125, 0.8527, 0.5125, 0.8527, 0.5875, 0.8116, 0.5875, 0.8116, 0.5875, 0.8527, 0.5875, 0.8527, 0.6625, 0.8116, 0.6625, 0.375, 0.5125, 0.6059, 0.5125, 0.6059, 0.5875, 0.375, 0.5875, 0.375, 0.5875, 0.6059, 0.5875, 0.6059, 0.6625, 0.375, 0.6625, 0.7705, 0.5875, 0.8116, 0.5875, 0.8116, 0.6625, 0.7705, 0.6625, 0.6884, 0.5875, 0.7295, 0.5875, 0.7295, 0.6625, 0.6884, 0.6625, 0.6884, 0.5875, 0.7295, 0.5875, 0.7295, 0.5875, 0.6884, 0.5875, 0.6884, 0.6625, 0.6884, 0.5875, 0.6884, 0.5875, 0.6884, 0.6625, 0.7705, 0.5875, 0.8116, 0.5875, 0.8116, 0.5875, 0.7705, 0.5875, 0.7295, 0.6625, 0.6884, 0.6625, 0.6884, 0.6625, 0.7295, 0.6625, 0.8116, 0.6625, 0.7705, 0.6625, 0.7705, 0.6625, 0.8116, 0.6625, 0.8116, 0.5875, 0.8116, 0.6625, 0.8116, 0.6625, 0.8116, 0.5875, 0.5949, 0.3844, 0.5949, 0.3656, 0.6059, 0.3545, 0.6059, 0.3955, 0.3861, 0.3656, 0.3861, 0.3844, 0.375, 0.3955, 0.375, 0.3545, 0.5949, 0.3656, 0.3861, 0.3656, 0.375, 0.3545, 0.6059, 0.3545, 0.3861, 0.3844, 0.5949, 0.3844, 0.6059, 0.3955, 0.375, 0.3955, 0.3861, 0.3656, 0.5949, 0.3656, 0.5949, 0.3844, 0.3861, 0.3844, 0.5949, 0.3656, 0.5949, 0.3844, 0.5949, 0.3844, 0.5949, 0.3656, 0.5949, 0.3844, 0.3861, 0.3844, 0.3861, 0.3844, 0.5949, 0.3844, 0.3861, 0.3844, 0.3861, 0.3656, 0.3861, 0.3656, 0.3861, 0.3844, 0.4173, 0.7923, 0.5827, 0.7923, 0.5827, 0.9577, 0.4173, 0.9577, 0.4173, 0.5134, 0.5827, 0.5134, 0.5827, 0.7366, 0.4173, 0.7366, 0.5827, 0.5, 0.4173, 0.5, 0.4173, 0.5, 0.5827, 0.5, 0.6673, 0.5134, 0.8327, 0.5134, 0.8327, 0.7366, 0.6673, 0.7366, 0.4173, 0.01337, 0.5827, 0.01337, 0.5827, 0.2366, 0.4173, 0.2366, 0.4173, 0.25, 0.5827, 0.25, 0.5827, 0.25, 0.4173, 0.25, 0.3666, 0.5, 0.1334, 0.5, 0.1334, 0.5, 0.3666, 0.5, 0.3387, 0.5, 0.1613, 0.5, 0.1478, 0.5, 0.3522, 0.5, 0.4173, 0.25, 0.5827, 0.25, 0.5827, 0.25, 0.4173, 0.25, 0.8387, 0.5, 0.6613, 0.5, 0.6478, 0.5, 0.8522, 0.5, 0.8666, 0.5, 0.6334, 0.5, 0.6334, 0.5, 0.8666, 0.5, 0.4173, 0.2584, 0.5827, 0.2584, 0.5827, 0.4916, 0.4173, 0.4916, 0.5827, 0.5, 0.4173, 0.5, 0.4173, 0.5, 0.5827, 0.5, 0.1673, 0.7366, 0.1673, 0.75, 0.125, 0.7366, 0.5827, 0.9577, 0.625, 0.9577, 0.5827, 1.0, 0.1673, 0.5, 0.125, 0.5, 0.125, 0.5, 0.1613, 0.5, 0.625, 0.2366, 0.625, 0.25, 0.5827, 0.25, 0.5827, 0.2366, 0.3327, 0.7366, 0.375, 0.7366, 0.3327, 0.75, 0.625, 0.7923, 0.5827, 0.7923, 0.5827, 0.75, 0.3387, 0.5, 0.4173, 0.5, 0.4173, 0.5134, 0.3327, 0.5134, 0.6613, 0.5, 0.6673, 0.5134, 0.5827, 0.5134, 0.5827, 0.5, 0.5827, 0.25, 0.5827, 0.25, 0.625, 0.25, 0.625, 0.25, 0.125, 0.5, 0.1334, 0.5, 0.1478, 0.5, 0.125, 0.5, 0.3666, 0.5, 0.4173, 0.5, 0.4173, 0.5, 0.3522, 0.5, 0.6334, 0.5, 0.6478, 0.5, 0.5827, 0.5, 0.5827, 0.5, 0.5827, 0.25, 0.625, 0.25, 0.5827, 0.25, 0.4173, 0.25, 0.4173, 0.25, 0.375, 0.25, 0.3666, 0.5, 0.3666, 0.5, 0.375, 0.5, 0.625, 0.5, 0.5827, 0.5, 0.5827, 0.5, 0.1673, 0.5134, 0.1673, 0.7366, 0.125, 0.7366, 0.125, 0.5134, 0.4173, 0.0, 0.5827, 0.0, 0.5827, 0.01337, 0.4173, 0.01337, 0.625, 0.01337, 0.625, 0.2366, 0.5827, 0.2366, 0.5827, 0.01337, 0.5827, 0.25, 0.4173, 0.25, 0.4173, 0.2366, 0.5827, 0.2366, 0.3327, 0.5134, 0.1673, 0.5134, 0.1613, 0.5, 0.3387, 0.5, 0.8327, 0.5134, 0.6673, 0.5134, 0.6613, 0.5, 0.8387, 0.5, 0.5827, 0.5134, 0.4173, 0.5134, 0.4173, 0.5, 0.5827, 0.5, 0.3327, 0.7366, 0.3327, 0.5134, 0.4173, 0.5134, 0.4173, 0.7366, 0.6673, 0.5134, 0.6673, 0.7366, 0.5827, 0.7366, 0.5827, 0.5134, 0.5827, 0.7923, 0.4173, 0.7923, 0.4173, 0.7366, 0.5827, 0.7366, 0.1673, 0.7366, 0.3327, 0.7366, 0.3327, 0.75, 0.1673, 0.75, 0.625, 0.7923, 0.625, 0.9577, 0.5827, 0.9577, 0.5827, 0.7923, 0.5827, 0.25, 0.4173, 0.25, 0.4173, 0.25, 0.5827, 0.25, 0.3522, 0.5, 0.1478, 0.5, 0.1334, 0.5, 0.3666, 0.5, 0.8522, 0.5, 0.6478, 0.5, 0.6334, 0.5, 0.8666, 0.5, 0.5827, 0.5, 0.4173, 0.5, 0.4173, 0.5, 0.5827, 0.5, 0.5827, 0.5, 0.5827, 0.5, 0.6478, 0.5, 0.6613, 0.5, 0.5827, 0.25, 0.5827, 0.25, 0.625, 0.25, 0.625, 0.25, 0.1478, 0.5, 0.1613, 0.5, 0.125, 0.5, 0.125, 0.5, 0.3387, 0.5, 0.3522, 0.5, 0.4173, 0.5, 0.4173, 0.5, 0.5827, 0.2584, 0.4173, 0.2584, 0.4173, 0.25, 0.5827, 0.25, 0.3666, 0.5, 0.1334, 0.5, 0.1334, 0.5, 0.3666, 0.5, 0.625, 0.2584, 0.625, 0.4916, 0.5827, 0.4916, 0.5827, 0.2584, 0.5827, 0.5, 0.4173, 0.5, 0.4173, 0.4916, 0.5827, 0.4916, 0.5827, 0.5, 0.5827, 0.5, 0.6334, 0.5, 0.6334, 0.5, 0.5827, 0.25, 0.5827, 0.25, 0.625, 0.25, 0.625, 0.25, 0.1334, 0.5, 0.1334, 0.5, 0.125, 0.5, 0.125, 0.5, 0.3666, 0.5, 0.3666, 0.5, 0.4173, 0.5, 0.4173, 0.5, 0.1673, 0.5134, 0.3327, 0.5134, 0.3327, 0.7366, 0.1673, 0.7366])
me_cube_001.materials.append(mat_material_001)
me_cube_001.materials.append(mat_material_002)
me_cube_001.materials.append(mat_material_003)
me_cube_001.materials.append(mat_material_004)
me_cube_001.update()

# ---- objects
ob_cube = bpy.data.objects.new('Cube', me_cube_001)

# ---- transforms, parenting, visibility, modifiers, constraints
ob_cube.location = (0.0, 0.0, 0.0)

# ---- collection membership
col_collection.objects.link(ob_cube)

# ---- scene / render settings (as saved in the file)
scene.frame_start = 1; scene.frame_end = 250; scene.frame_set(1)
scene.render.engine = 'BLENDER_EEVEE_NEXT'
scene.cycles.sampling_pattern = 'TABULATED_SOBOL'
bpy.context.view_layer.update()

# ---- added for rendering (the .blend has no active camera and no usable light): camera, sun
cam_auto = bpy.data.cameras.new('AutoCamera')
cam_auto.lens = 50.0
cam_auto.sensor_width = 36.0
cam_auto.clip_end = 1000.0
ob_auto_camera = bpy.data.objects.new('AutoCamera', cam_auto)
scene.collection.objects.link(ob_auto_camera)
ob_auto_camera.location = (2.67432, -3.12948, 2.79479)
ob_auto_camera.rotation_euler = (1.09748, -7.21219e-08, 0.694738)
scene.camera = ob_auto_camera
light_auto_sun = bpy.data.lights.new('AutoSun', 'SUN')
light_auto_sun.energy = 3.0
light_auto_sun.angle = 0.0523599
ob_auto_sun = bpy.data.objects.new('AutoSun', light_auto_sun)
scene.collection.objects.link(ob_auto_sun)
ob_auto_sun.rotation_euler = (0.872665, 0.174533, 0.523599)
bpy.context.view_layer.update()
